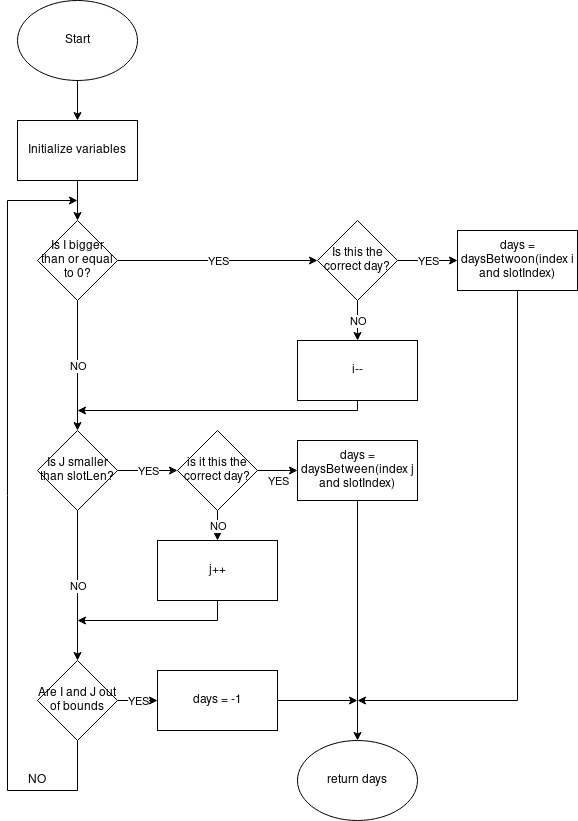

The diagram above was exported from draw.io. Its source (the exported page's mxGraphModel, read from the mxfile embedded in the PNG):
<mxGraphModel dx="782" dy="1576" grid="1" gridSize="10" guides="1" tooltips="1" connect="1" arrows="1" fold="1" page="1" pageScale="1" pageWidth="850" pageHeight="1100" math="0" shadow="0">
  <root>
    <mxCell id="0" />
    <mxCell id="1" parent="0" />
    <mxCell id="7ZOtVnxTO_hdsM_t5usa-1" value="Start" style="ellipse;whiteSpace=wrap;html=1;" parent="1" vertex="1">
      <mxGeometry x="360" y="-140" width="120" height="80" as="geometry" />
    </mxCell>
    <mxCell id="7ZOtVnxTO_hdsM_t5usa-2" value="Initialize variables" style="rounded=0;whiteSpace=wrap;html=1;" parent="1" vertex="1">
      <mxGeometry x="360" y="-20" width="120" height="60" as="geometry" />
    </mxCell>
    <mxCell id="7ZOtVnxTO_hdsM_t5usa-4" value="Is I bigger than or equal to 0?" style="rhombus;whiteSpace=wrap;html=1;" parent="1" vertex="1">
      <mxGeometry x="380" y="80" width="80" height="80" as="geometry" />
    </mxCell>
    <mxCell id="7ZOtVnxTO_hdsM_t5usa-5" value="Is J smaller than slotLen?" style="rhombus;whiteSpace=wrap;html=1;" parent="1" vertex="1">
      <mxGeometry x="380" y="290" width="80" height="80" as="geometry" />
    </mxCell>
    <mxCell id="7ZOtVnxTO_hdsM_t5usa-6" value="Are I and J out of bounds" style="rhombus;whiteSpace=wrap;html=1;" parent="1" vertex="1">
      <mxGeometry x="380" y="520" width="80" height="80" as="geometry" />
    </mxCell>
    <mxCell id="7ZOtVnxTO_hdsM_t5usa-8" value="" style="endArrow=classic;html=1;exitX=0.5;exitY=1;exitDx=0;exitDy=0;entryX=0.5;entryY=0;entryDx=0;entryDy=0;" parent="1" source="7ZOtVnxTO_hdsM_t5usa-2" target="7ZOtVnxTO_hdsM_t5usa-4" edge="1">
      <mxGeometry width="50" height="50" relative="1" as="geometry">
        <mxPoint x="420" y="140" as="sourcePoint" />
        <mxPoint x="530" y="240" as="targetPoint" />
      </mxGeometry>
    </mxCell>
    <mxCell id="7ZOtVnxTO_hdsM_t5usa-10" value="" style="endArrow=classic;html=1;exitX=0.5;exitY=1;exitDx=0;exitDy=0;entryX=0.5;entryY=0;entryDx=0;entryDy=0;" parent="1" source="7ZOtVnxTO_hdsM_t5usa-1" target="7ZOtVnxTO_hdsM_t5usa-2" edge="1">
      <mxGeometry width="50" height="50" relative="1" as="geometry">
        <mxPoint x="420" y="70" as="sourcePoint" />
        <mxPoint x="470" y="20" as="targetPoint" />
      </mxGeometry>
    </mxCell>
    <mxCell id="7ZOtVnxTO_hdsM_t5usa-11" value="" style="endArrow=classic;html=1;exitX=0.5;exitY=1;exitDx=0;exitDy=0;rounded=0;" parent="1" source="7ZOtVnxTO_hdsM_t5usa-6" edge="1">
      <mxGeometry width="50" height="50" relative="1" as="geometry">
        <mxPoint x="420" y="580" as="sourcePoint" />
        <mxPoint x="420" y="60" as="targetPoint" />
        <Array as="points">
          <mxPoint x="420" y="650" />
          <mxPoint x="350" y="650" />
          <mxPoint x="350" y="60" />
        </Array>
      </mxGeometry>
    </mxCell>
    <mxCell id="7ZOtVnxTO_hdsM_t5usa-12" value="NO" style="text;html=1;strokeColor=none;fillColor=none;align=center;verticalAlign=middle;whiteSpace=wrap;rounded=0;" parent="1" vertex="1">
      <mxGeometry x="360" y="630" width="40" height="20" as="geometry" />
    </mxCell>
    <mxCell id="7ZOtVnxTO_hdsM_t5usa-15" value="" style="endArrow=classic;html=1;exitX=0.5;exitY=1;exitDx=0;exitDy=0;" parent="1" source="7ZOtVnxTO_hdsM_t5usa-5" target="7ZOtVnxTO_hdsM_t5usa-6" edge="1">
      <mxGeometry relative="1" as="geometry">
        <mxPoint x="510" y="429" as="sourcePoint" />
        <mxPoint x="610" y="429" as="targetPoint" />
      </mxGeometry>
    </mxCell>
    <mxCell id="7ZOtVnxTO_hdsM_t5usa-16" value="NO" style="edgeLabel;resizable=0;html=1;align=center;verticalAlign=middle;" parent="7ZOtVnxTO_hdsM_t5usa-15" connectable="0" vertex="1">
      <mxGeometry relative="1" as="geometry" />
    </mxCell>
    <mxCell id="7ZOtVnxTO_hdsM_t5usa-17" value="" style="endArrow=classic;html=1;exitX=0.5;exitY=1;exitDx=0;exitDy=0;entryX=0.5;entryY=0;entryDx=0;entryDy=0;" parent="1" source="7ZOtVnxTO_hdsM_t5usa-4" target="7ZOtVnxTO_hdsM_t5usa-5" edge="1">
      <mxGeometry relative="1" as="geometry">
        <mxPoint x="470" y="300" as="sourcePoint" />
        <mxPoint x="570" y="300" as="targetPoint" />
      </mxGeometry>
    </mxCell>
    <mxCell id="7ZOtVnxTO_hdsM_t5usa-18" value="NO" style="edgeLabel;resizable=0;html=1;align=center;verticalAlign=middle;" parent="7ZOtVnxTO_hdsM_t5usa-17" connectable="0" vertex="1">
      <mxGeometry relative="1" as="geometry" />
    </mxCell>
    <mxCell id="7ZOtVnxTO_hdsM_t5usa-19" value="Is this the correct day?" style="rhombus;whiteSpace=wrap;html=1;" parent="1" vertex="1">
      <mxGeometry x="660" y="80" width="80" height="80" as="geometry" />
    </mxCell>
    <mxCell id="7ZOtVnxTO_hdsM_t5usa-20" value="is it this the correct day?" style="rhombus;whiteSpace=wrap;html=1;" parent="1" vertex="1">
      <mxGeometry x="520" y="290" width="80" height="80" as="geometry" />
    </mxCell>
    <mxCell id="7ZOtVnxTO_hdsM_t5usa-21" value="i--" style="rounded=0;whiteSpace=wrap;html=1;" parent="1" vertex="1">
      <mxGeometry x="640" y="200" width="120" height="60" as="geometry" />
    </mxCell>
    <mxCell id="7ZOtVnxTO_hdsM_t5usa-22" value="j++" style="rounded=0;whiteSpace=wrap;html=1;" parent="1" vertex="1">
      <mxGeometry x="500" y="400" width="120" height="60" as="geometry" />
    </mxCell>
    <mxCell id="7ZOtVnxTO_hdsM_t5usa-23" value="days = daysBetween(index j and slotIndex)" style="rounded=0;whiteSpace=wrap;html=1;" parent="1" vertex="1">
      <mxGeometry x="640" y="300" width="120" height="60" as="geometry" />
    </mxCell>
    <mxCell id="7ZOtVnxTO_hdsM_t5usa-30" value="" style="endArrow=classic;html=1;exitX=1;exitY=0.5;exitDx=0;exitDy=0;entryX=0;entryY=0.5;entryDx=0;entryDy=0;" parent="1" source="7ZOtVnxTO_hdsM_t5usa-19" target="7ZOtVnxTO_hdsM_t5usa-47" edge="1">
      <mxGeometry relative="1" as="geometry">
        <mxPoint x="610" y="190" as="sourcePoint" />
        <mxPoint x="950" y="120" as="targetPoint" />
      </mxGeometry>
    </mxCell>
    <mxCell id="7ZOtVnxTO_hdsM_t5usa-31" value="&lt;div&gt;YES&lt;/div&gt;" style="edgeLabel;resizable=0;html=1;align=center;verticalAlign=middle;" parent="7ZOtVnxTO_hdsM_t5usa-30" connectable="0" vertex="1">
      <mxGeometry relative="1" as="geometry" />
    </mxCell>
    <mxCell id="7ZOtVnxTO_hdsM_t5usa-37" value="" style="endArrow=classic;html=1;exitX=1;exitY=0.5;exitDx=0;exitDy=0;entryX=0;entryY=0.5;entryDx=0;entryDy=0;" parent="1" source="7ZOtVnxTO_hdsM_t5usa-4" target="7ZOtVnxTO_hdsM_t5usa-19" edge="1">
      <mxGeometry relative="1" as="geometry">
        <mxPoint x="620" y="200" as="sourcePoint" />
        <mxPoint x="730" y="200" as="targetPoint" />
      </mxGeometry>
    </mxCell>
    <mxCell id="7ZOtVnxTO_hdsM_t5usa-38" value="&lt;div&gt;YES&lt;/div&gt;" style="edgeLabel;resizable=0;html=1;align=center;verticalAlign=middle;" parent="7ZOtVnxTO_hdsM_t5usa-37" connectable="0" vertex="1">
      <mxGeometry relative="1" as="geometry" />
    </mxCell>
    <mxCell id="7ZOtVnxTO_hdsM_t5usa-39" value="" style="endArrow=classic;html=1;exitX=1;exitY=0.5;exitDx=0;exitDy=0;entryX=0;entryY=0.5;entryDx=0;entryDy=0;" parent="1" source="7ZOtVnxTO_hdsM_t5usa-5" target="7ZOtVnxTO_hdsM_t5usa-20" edge="1">
      <mxGeometry relative="1" as="geometry">
        <mxPoint x="620" y="290" as="sourcePoint" />
        <mxPoint x="730" y="290" as="targetPoint" />
      </mxGeometry>
    </mxCell>
    <mxCell id="7ZOtVnxTO_hdsM_t5usa-40" value="&lt;div&gt;YES&lt;/div&gt;" style="edgeLabel;resizable=0;html=1;align=center;verticalAlign=middle;" parent="7ZOtVnxTO_hdsM_t5usa-39" connectable="0" vertex="1">
      <mxGeometry relative="1" as="geometry" />
    </mxCell>
    <mxCell id="7ZOtVnxTO_hdsM_t5usa-41" value="" style="endArrow=classic;html=1;exitX=0.5;exitY=1;exitDx=0;exitDy=0;entryX=0.5;entryY=0;entryDx=0;entryDy=0;" parent="1" source="7ZOtVnxTO_hdsM_t5usa-19" target="7ZOtVnxTO_hdsM_t5usa-21" edge="1">
      <mxGeometry relative="1" as="geometry">
        <mxPoint x="670" y="390" as="sourcePoint" />
        <mxPoint x="760" y="360" as="targetPoint" />
      </mxGeometry>
    </mxCell>
    <mxCell id="7ZOtVnxTO_hdsM_t5usa-42" value="NO" style="edgeLabel;resizable=0;html=1;align=center;verticalAlign=middle;" parent="7ZOtVnxTO_hdsM_t5usa-41" connectable="0" vertex="1">
      <mxGeometry relative="1" as="geometry">
        <mxPoint as="offset" />
      </mxGeometry>
    </mxCell>
    <mxCell id="7ZOtVnxTO_hdsM_t5usa-43" value="" style="endArrow=classic;html=1;exitX=0.5;exitY=1;exitDx=0;exitDy=0;entryX=0.5;entryY=0;entryDx=0;entryDy=0;" parent="1" source="7ZOtVnxTO_hdsM_t5usa-20" target="7ZOtVnxTO_hdsM_t5usa-22" edge="1">
      <mxGeometry relative="1" as="geometry">
        <mxPoint x="680" y="400" as="sourcePoint" />
        <mxPoint x="770" y="370" as="targetPoint" />
      </mxGeometry>
    </mxCell>
    <mxCell id="7ZOtVnxTO_hdsM_t5usa-44" value="NO" style="edgeLabel;resizable=0;html=1;align=center;verticalAlign=middle;" parent="7ZOtVnxTO_hdsM_t5usa-43" connectable="0" vertex="1">
      <mxGeometry relative="1" as="geometry" />
    </mxCell>
    <mxCell id="7ZOtVnxTO_hdsM_t5usa-47" value="days = daysBetwoon(index i and slotIndex)" style="rounded=0;whiteSpace=wrap;html=1;" parent="1" vertex="1">
      <mxGeometry x="800" y="90" width="120" height="60" as="geometry" />
    </mxCell>
    <mxCell id="7ZOtVnxTO_hdsM_t5usa-48" value="days = -1" style="rounded=0;whiteSpace=wrap;html=1;" parent="1" vertex="1">
      <mxGeometry x="500" y="530" width="120" height="60" as="geometry" />
    </mxCell>
    <mxCell id="7ZOtVnxTO_hdsM_t5usa-49" value="return days" style="ellipse;whiteSpace=wrap;html=1;" parent="1" vertex="1">
      <mxGeometry x="640" y="600" width="120" height="80" as="geometry" />
    </mxCell>
    <mxCell id="7ZOtVnxTO_hdsM_t5usa-50" value="" style="endArrow=classic;html=1;exitX=1;exitY=0.5;exitDx=0;exitDy=0;" parent="1" source="7ZOtVnxTO_hdsM_t5usa-20" edge="1">
      <mxGeometry relative="1" as="geometry">
        <mxPoint x="630" y="340" as="sourcePoint" />
        <mxPoint x="640" y="330" as="targetPoint" />
        <Array as="points">
          <mxPoint x="640" y="330" />
        </Array>
      </mxGeometry>
    </mxCell>
    <mxCell id="7ZOtVnxTO_hdsM_t5usa-51" value="&lt;div&gt;YES&lt;/div&gt;" style="edgeLabel;resizable=0;html=1;align=center;verticalAlign=middle;" parent="7ZOtVnxTO_hdsM_t5usa-50" connectable="0" vertex="1">
      <mxGeometry relative="1" as="geometry">
        <mxPoint y="9.999999999999996" as="offset" />
      </mxGeometry>
    </mxCell>
    <mxCell id="7ZOtVnxTO_hdsM_t5usa-52" value="" style="endArrow=classic;html=1;exitX=1;exitY=0.5;exitDx=0;exitDy=0;entryX=0;entryY=0.5;entryDx=0;entryDy=0;" parent="1" source="7ZOtVnxTO_hdsM_t5usa-6" target="7ZOtVnxTO_hdsM_t5usa-48" edge="1">
      <mxGeometry relative="1" as="geometry">
        <mxPoint x="630" y="330" as="sourcePoint" />
        <mxPoint x="740" y="330" as="targetPoint" />
      </mxGeometry>
    </mxCell>
    <mxCell id="7ZOtVnxTO_hdsM_t5usa-53" value="&lt;div&gt;YES&lt;/div&gt;" style="edgeLabel;resizable=0;html=1;align=center;verticalAlign=middle;" parent="7ZOtVnxTO_hdsM_t5usa-52" connectable="0" vertex="1">
      <mxGeometry relative="1" as="geometry" />
    </mxCell>
    <mxCell id="7ZOtVnxTO_hdsM_t5usa-55" value="" style="endArrow=classic;html=1;exitX=0.5;exitY=1;exitDx=0;exitDy=0;entryX=0.5;entryY=0;entryDx=0;entryDy=0;" parent="1" source="7ZOtVnxTO_hdsM_t5usa-23" target="7ZOtVnxTO_hdsM_t5usa-49" edge="1">
      <mxGeometry width="50" height="50" relative="1" as="geometry">
        <mxPoint x="610" y="560" as="sourcePoint" />
        <mxPoint x="700" y="590" as="targetPoint" />
      </mxGeometry>
    </mxCell>
    <mxCell id="7QFUszluaWHRVhm_YvHu-1" value="" style="endArrow=classic;html=1;exitX=0.5;exitY=1;exitDx=0;exitDy=0;rounded=0;" parent="1" source="7ZOtVnxTO_hdsM_t5usa-22" edge="1">
      <mxGeometry width="50" height="50" relative="1" as="geometry">
        <mxPoint x="730" y="420" as="sourcePoint" />
        <mxPoint x="420" y="480" as="targetPoint" />
        <Array as="points">
          <mxPoint x="560" y="480" />
        </Array>
      </mxGeometry>
    </mxCell>
    <mxCell id="7QFUszluaWHRVhm_YvHu-2" value="" style="endArrow=classic;html=1;exitX=0.5;exitY=1;exitDx=0;exitDy=0;rounded=0;" parent="1" source="7ZOtVnxTO_hdsM_t5usa-21" edge="1">
      <mxGeometry width="50" height="50" relative="1" as="geometry">
        <mxPoint x="730" y="380" as="sourcePoint" />
        <mxPoint x="420" y="270" as="targetPoint" />
        <Array as="points">
          <mxPoint x="700" y="270" />
        </Array>
      </mxGeometry>
    </mxCell>
    <mxCell id="7QFUszluaWHRVhm_YvHu-3" value="" style="endArrow=classic;html=1;exitX=1;exitY=0.5;exitDx=0;exitDy=0;" parent="1" source="7ZOtVnxTO_hdsM_t5usa-48" edge="1">
      <mxGeometry width="50" height="50" relative="1" as="geometry">
        <mxPoint x="730" y="500" as="sourcePoint" />
        <mxPoint x="700" y="560" as="targetPoint" />
      </mxGeometry>
    </mxCell>
    <mxCell id="7QFUszluaWHRVhm_YvHu-4" value="" style="endArrow=classic;html=1;exitX=0.5;exitY=1;exitDx=0;exitDy=0;rounded=0;" parent="1" source="7ZOtVnxTO_hdsM_t5usa-47" edge="1">
      <mxGeometry width="50" height="50" relative="1" as="geometry">
        <mxPoint x="730" y="440" as="sourcePoint" />
        <mxPoint x="700" y="560" as="targetPoint" />
        <Array as="points">
          <mxPoint x="860" y="560" />
        </Array>
      </mxGeometry>
    </mxCell>
  </root>
</mxGraphModel>